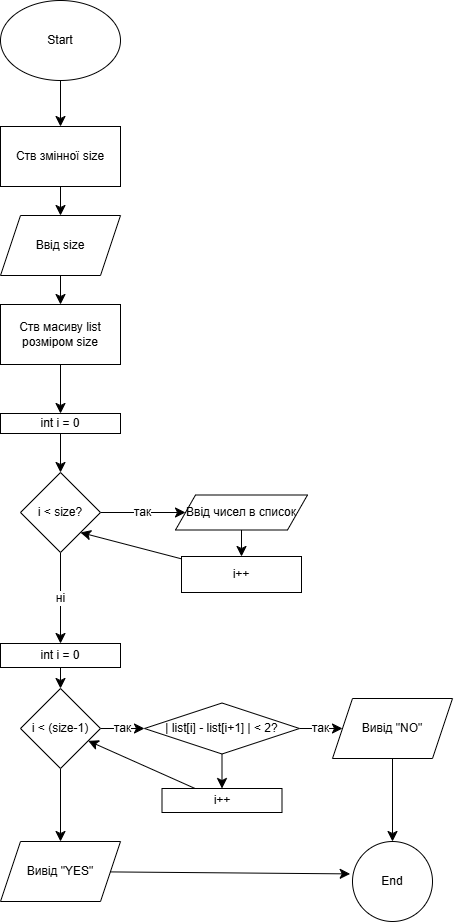

The diagram above was exported from draw.io. Its source (the exported page's mxGraphModel, read from the mxfile embedded in the PNG):
<mxGraphModel dx="713" dy="1174" grid="0" gridSize="10" guides="1" tooltips="1" connect="1" arrows="1" fold="1" page="0" pageScale="1" pageWidth="827" pageHeight="1169" math="0" shadow="0">
  <root>
    <mxCell id="0" />
    <mxCell id="1" parent="0" />
    <mxCell id="HhzU_AClgnThydgVEunN-6" value="" style="edgeStyle=none;curved=1;rounded=0;orthogonalLoop=1;jettySize=auto;html=1;fontSize=12;startSize=8;endSize=8;" edge="1" parent="1" source="HhzU_AClgnThydgVEunN-1" target="HhzU_AClgnThydgVEunN-5">
      <mxGeometry relative="1" as="geometry" />
    </mxCell>
    <mxCell id="HhzU_AClgnThydgVEunN-1" value="Start" style="ellipse;whiteSpace=wrap;html=1;" vertex="1" parent="1">
      <mxGeometry x="104" y="-151" width="120" height="80" as="geometry" />
    </mxCell>
    <mxCell id="HhzU_AClgnThydgVEunN-8" value="" style="edgeStyle=none;curved=1;rounded=0;orthogonalLoop=1;jettySize=auto;html=1;fontSize=12;startSize=8;endSize=8;" edge="1" parent="1" source="HhzU_AClgnThydgVEunN-5" target="HhzU_AClgnThydgVEunN-7">
      <mxGeometry relative="1" as="geometry" />
    </mxCell>
    <mxCell id="HhzU_AClgnThydgVEunN-5" value="Ств змінної size" style="whiteSpace=wrap;html=1;" vertex="1" parent="1">
      <mxGeometry x="104" y="-25" width="120" height="60" as="geometry" />
    </mxCell>
    <mxCell id="HhzU_AClgnThydgVEunN-10" value="" style="edgeStyle=none;curved=1;rounded=0;orthogonalLoop=1;jettySize=auto;html=1;fontSize=12;startSize=8;endSize=8;" edge="1" parent="1" source="HhzU_AClgnThydgVEunN-7" target="HhzU_AClgnThydgVEunN-9">
      <mxGeometry relative="1" as="geometry" />
    </mxCell>
    <mxCell id="HhzU_AClgnThydgVEunN-7" value="Ввід size" style="shape=parallelogram;perimeter=parallelogramPerimeter;whiteSpace=wrap;html=1;fixedSize=1;" vertex="1" parent="1">
      <mxGeometry x="104" y="64" width="120" height="60" as="geometry" />
    </mxCell>
    <mxCell id="HhzU_AClgnThydgVEunN-12" value="" style="edgeStyle=none;curved=1;rounded=0;orthogonalLoop=1;jettySize=auto;html=1;fontSize=12;startSize=8;endSize=8;entryX=0.5;entryY=0;entryDx=0;entryDy=0;" edge="1" parent="1" source="HhzU_AClgnThydgVEunN-9" target="HhzU_AClgnThydgVEunN-11">
      <mxGeometry relative="1" as="geometry">
        <mxPoint x="251" y="180.0408163265306" as="targetPoint" />
      </mxGeometry>
    </mxCell>
    <mxCell id="HhzU_AClgnThydgVEunN-9" value="Ств масиву list розміром size" style="whiteSpace=wrap;html=1;" vertex="1" parent="1">
      <mxGeometry x="104" y="153" width="120" height="60" as="geometry" />
    </mxCell>
    <mxCell id="HhzU_AClgnThydgVEunN-14" value="" style="edgeStyle=none;curved=1;rounded=0;orthogonalLoop=1;jettySize=auto;html=1;fontSize=12;startSize=8;endSize=8;" edge="1" parent="1" source="HhzU_AClgnThydgVEunN-11" target="HhzU_AClgnThydgVEunN-13">
      <mxGeometry relative="1" as="geometry" />
    </mxCell>
    <mxCell id="HhzU_AClgnThydgVEunN-11" value="int i = 0" style="whiteSpace=wrap;html=1;" vertex="1" parent="1">
      <mxGeometry x="104" y="262" width="120" height="20" as="geometry" />
    </mxCell>
    <mxCell id="HhzU_AClgnThydgVEunN-16" value="так" style="edgeStyle=none;curved=1;rounded=0;orthogonalLoop=1;jettySize=auto;html=1;fontSize=12;startSize=8;endSize=8;" edge="1" parent="1" source="HhzU_AClgnThydgVEunN-13" target="HhzU_AClgnThydgVEunN-15">
      <mxGeometry relative="1" as="geometry" />
    </mxCell>
    <mxCell id="HhzU_AClgnThydgVEunN-20" value="ні" style="edgeStyle=none;curved=1;rounded=0;orthogonalLoop=1;jettySize=auto;html=1;fontSize=12;startSize=8;endSize=8;" edge="1" parent="1" source="HhzU_AClgnThydgVEunN-13" target="HhzU_AClgnThydgVEunN-19">
      <mxGeometry relative="1" as="geometry" />
    </mxCell>
    <mxCell id="HhzU_AClgnThydgVEunN-13" value="i &amp;lt; size?" style="rhombus;whiteSpace=wrap;html=1;" vertex="1" parent="1">
      <mxGeometry x="124" y="321" width="80" height="80" as="geometry" />
    </mxCell>
    <mxCell id="HhzU_AClgnThydgVEunN-18" value="" style="edgeStyle=none;curved=1;rounded=0;orthogonalLoop=1;jettySize=auto;html=1;fontSize=12;startSize=8;endSize=8;" edge="1" parent="1" source="HhzU_AClgnThydgVEunN-15" target="HhzU_AClgnThydgVEunN-17">
      <mxGeometry relative="1" as="geometry" />
    </mxCell>
    <mxCell id="HhzU_AClgnThydgVEunN-15" value="Ввід чисел в список" style="shape=parallelogram;perimeter=parallelogramPerimeter;whiteSpace=wrap;html=1;fixedSize=1;" vertex="1" parent="1">
      <mxGeometry x="279" y="343.5" width="132" height="35" as="geometry" />
    </mxCell>
    <mxCell id="HhzU_AClgnThydgVEunN-35" style="edgeStyle=none;curved=1;rounded=0;orthogonalLoop=1;jettySize=auto;html=1;entryX=1;entryY=1;entryDx=0;entryDy=0;fontSize=12;startSize=8;endSize=8;" edge="1" parent="1" source="HhzU_AClgnThydgVEunN-17" target="HhzU_AClgnThydgVEunN-13">
      <mxGeometry relative="1" as="geometry" />
    </mxCell>
    <mxCell id="HhzU_AClgnThydgVEunN-17" value="i++" style="whiteSpace=wrap;html=1;" vertex="1" parent="1">
      <mxGeometry x="285" y="405" width="120" height="36" as="geometry" />
    </mxCell>
    <mxCell id="HhzU_AClgnThydgVEunN-22" value="" style="edgeStyle=none;curved=1;rounded=0;orthogonalLoop=1;jettySize=auto;html=1;fontSize=12;startSize=8;endSize=8;" edge="1" parent="1" source="HhzU_AClgnThydgVEunN-19" target="HhzU_AClgnThydgVEunN-21">
      <mxGeometry relative="1" as="geometry" />
    </mxCell>
    <mxCell id="HhzU_AClgnThydgVEunN-19" value="int i = 0" style="whiteSpace=wrap;html=1;" vertex="1" parent="1">
      <mxGeometry x="104" y="492" width="120" height="24" as="geometry" />
    </mxCell>
    <mxCell id="HhzU_AClgnThydgVEunN-26" value="так" style="edgeStyle=none;curved=1;rounded=0;orthogonalLoop=1;jettySize=auto;html=1;fontSize=12;startSize=8;endSize=8;" edge="1" parent="1" source="HhzU_AClgnThydgVEunN-21" target="HhzU_AClgnThydgVEunN-25">
      <mxGeometry relative="1" as="geometry" />
    </mxCell>
    <mxCell id="HhzU_AClgnThydgVEunN-43" value="" style="edgeStyle=none;curved=1;rounded=0;orthogonalLoop=1;jettySize=auto;html=1;fontSize=12;startSize=8;endSize=8;" edge="1" parent="1" source="HhzU_AClgnThydgVEunN-21" target="HhzU_AClgnThydgVEunN-42">
      <mxGeometry relative="1" as="geometry" />
    </mxCell>
    <mxCell id="HhzU_AClgnThydgVEunN-21" value="i &amp;lt; (size-1)" style="rhombus;whiteSpace=wrap;html=1;" vertex="1" parent="1">
      <mxGeometry x="124" y="537" width="80" height="80" as="geometry" />
    </mxCell>
    <mxCell id="HhzU_AClgnThydgVEunN-28" value="так" style="edgeStyle=none;curved=1;rounded=0;orthogonalLoop=1;jettySize=auto;html=1;fontSize=12;startSize=8;endSize=8;" edge="1" parent="1" source="HhzU_AClgnThydgVEunN-25" target="HhzU_AClgnThydgVEunN-27">
      <mxGeometry relative="1" as="geometry" />
    </mxCell>
    <mxCell id="HhzU_AClgnThydgVEunN-40" value="" style="edgeStyle=none;curved=1;rounded=0;orthogonalLoop=1;jettySize=auto;html=1;fontSize=12;startSize=8;endSize=8;" edge="1" parent="1" source="HhzU_AClgnThydgVEunN-25" target="HhzU_AClgnThydgVEunN-39">
      <mxGeometry relative="1" as="geometry" />
    </mxCell>
    <mxCell id="HhzU_AClgnThydgVEunN-25" value="| list[i] - list[i+1] | &amp;lt; 2?" style="rhombus;whiteSpace=wrap;html=1;" vertex="1" parent="1">
      <mxGeometry x="248" y="551.5" width="155" height="51" as="geometry" />
    </mxCell>
    <mxCell id="HhzU_AClgnThydgVEunN-30" value="" style="edgeStyle=none;curved=1;rounded=0;orthogonalLoop=1;jettySize=auto;html=1;fontSize=12;startSize=8;endSize=8;" edge="1" parent="1" source="HhzU_AClgnThydgVEunN-27" target="HhzU_AClgnThydgVEunN-29">
      <mxGeometry relative="1" as="geometry" />
    </mxCell>
    <mxCell id="HhzU_AClgnThydgVEunN-27" value="Вивід &quot;NO&quot;" style="shape=parallelogram;perimeter=parallelogramPerimeter;whiteSpace=wrap;html=1;fixedSize=1;" vertex="1" parent="1">
      <mxGeometry x="436" y="547" width="120" height="60" as="geometry" />
    </mxCell>
    <mxCell id="HhzU_AClgnThydgVEunN-29" value="End" style="ellipse;whiteSpace=wrap;html=1;" vertex="1" parent="1">
      <mxGeometry x="456" y="690" width="80" height="80" as="geometry" />
    </mxCell>
    <mxCell id="HhzU_AClgnThydgVEunN-41" style="edgeStyle=none;curved=1;rounded=0;orthogonalLoop=1;jettySize=auto;html=1;fontSize=12;startSize=8;endSize=8;" edge="1" parent="1" source="HhzU_AClgnThydgVEunN-39" target="HhzU_AClgnThydgVEunN-21">
      <mxGeometry relative="1" as="geometry" />
    </mxCell>
    <mxCell id="HhzU_AClgnThydgVEunN-39" value="i++" style="whiteSpace=wrap;html=1;" vertex="1" parent="1">
      <mxGeometry x="265.5" y="637" width="120" height="24" as="geometry" />
    </mxCell>
    <mxCell id="HhzU_AClgnThydgVEunN-42" value="Вивід &quot;YES&quot;" style="shape=parallelogram;perimeter=parallelogramPerimeter;whiteSpace=wrap;html=1;fixedSize=1;" vertex="1" parent="1">
      <mxGeometry x="104" y="690" width="120" height="60" as="geometry" />
    </mxCell>
    <mxCell id="HhzU_AClgnThydgVEunN-44" style="edgeStyle=none;curved=1;rounded=0;orthogonalLoop=1;jettySize=auto;html=1;entryX=-0.029;entryY=0.405;entryDx=0;entryDy=0;entryPerimeter=0;fontSize=12;startSize=8;endSize=8;" edge="1" parent="1" source="HhzU_AClgnThydgVEunN-42" target="HhzU_AClgnThydgVEunN-29">
      <mxGeometry relative="1" as="geometry" />
    </mxCell>
  </root>
</mxGraphModel>